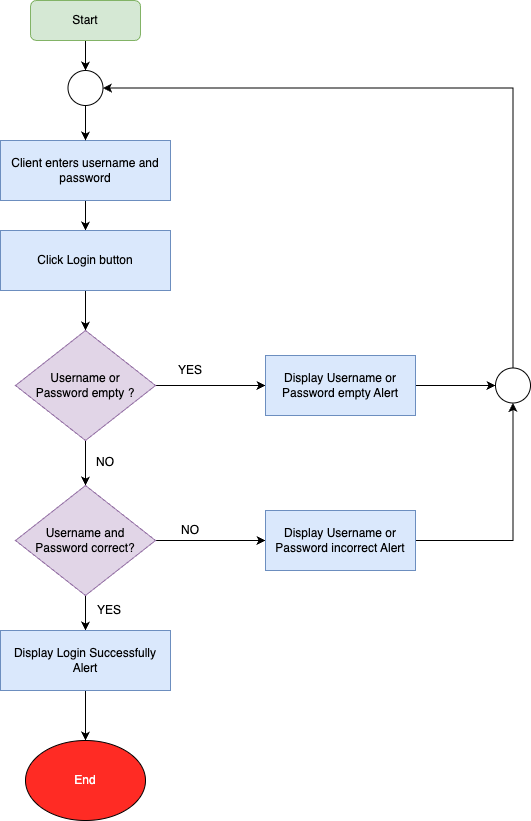

The diagram above was exported from draw.io. Its source (the exported page's mxGraphModel, read from the mxfile embedded in the PNG):
<mxGraphModel dx="1434" dy="761" grid="1" gridSize="10" guides="1" tooltips="1" connect="1" arrows="1" fold="1" page="1" pageScale="1" pageWidth="850" pageHeight="1100" math="0" shadow="0">
  <root>
    <mxCell id="0" />
    <mxCell id="1" parent="0" />
    <mxCell id="dMIsP9Vp0CNEHg8MYPD7-93" style="edgeStyle=orthogonalEdgeStyle;rounded=0;orthogonalLoop=1;jettySize=auto;html=1;entryX=0.5;entryY=0;entryDx=0;entryDy=0;" edge="1" parent="1" source="dMIsP9Vp0CNEHg8MYPD7-65" target="dMIsP9Vp0CNEHg8MYPD7-92">
      <mxGeometry relative="1" as="geometry" />
    </mxCell>
    <mxCell id="dMIsP9Vp0CNEHg8MYPD7-65" value="Start" style="rounded=1;whiteSpace=wrap;html=1;perimeter=rectanglePerimeter;fillColor=#d5e8d4;strokeColor=#82b366;" vertex="1" parent="1">
      <mxGeometry x="215" y="190" width="110" height="40" as="geometry" />
    </mxCell>
    <mxCell id="dMIsP9Vp0CNEHg8MYPD7-66" value="" style="edgeStyle=orthogonalEdgeStyle;rounded=0;orthogonalLoop=1;jettySize=auto;html=1;" edge="1" parent="1" source="dMIsP9Vp0CNEHg8MYPD7-67" target="dMIsP9Vp0CNEHg8MYPD7-69">
      <mxGeometry relative="1" as="geometry" />
    </mxCell>
    <mxCell id="dMIsP9Vp0CNEHg8MYPD7-67" value="Client enters username and password" style="rounded=0;whiteSpace=wrap;html=1;fillColor=#dae8fc;strokeColor=#6c8ebf;" vertex="1" parent="1">
      <mxGeometry x="185" y="330" width="170" height="60" as="geometry" />
    </mxCell>
    <mxCell id="dMIsP9Vp0CNEHg8MYPD7-68" value="" style="edgeStyle=orthogonalEdgeStyle;rounded=0;orthogonalLoop=1;jettySize=auto;html=1;" edge="1" parent="1" source="dMIsP9Vp0CNEHg8MYPD7-69" target="dMIsP9Vp0CNEHg8MYPD7-72">
      <mxGeometry relative="1" as="geometry" />
    </mxCell>
    <mxCell id="dMIsP9Vp0CNEHg8MYPD7-69" value="Click Login button" style="rounded=0;whiteSpace=wrap;html=1;fillColor=#dae8fc;strokeColor=#6c8ebf;" vertex="1" parent="1">
      <mxGeometry x="185" y="420" width="170" height="60" as="geometry" />
    </mxCell>
    <mxCell id="dMIsP9Vp0CNEHg8MYPD7-70" value="" style="edgeStyle=orthogonalEdgeStyle;rounded=0;orthogonalLoop=1;jettySize=auto;html=1;" edge="1" parent="1" source="dMIsP9Vp0CNEHg8MYPD7-72">
      <mxGeometry relative="1" as="geometry">
        <mxPoint x="450" y="575" as="targetPoint" />
      </mxGeometry>
    </mxCell>
    <mxCell id="dMIsP9Vp0CNEHg8MYPD7-71" value="" style="edgeStyle=orthogonalEdgeStyle;rounded=0;orthogonalLoop=1;jettySize=auto;html=1;" edge="1" parent="1" source="dMIsP9Vp0CNEHg8MYPD7-72" target="dMIsP9Vp0CNEHg8MYPD7-78">
      <mxGeometry relative="1" as="geometry" />
    </mxCell>
    <mxCell id="dMIsP9Vp0CNEHg8MYPD7-72" value="Username or&lt;br&gt;Password empty ?" style="rhombus;whiteSpace=wrap;html=1;fillColor=#e1d5e7;strokeColor=#9673a6;" vertex="1" parent="1">
      <mxGeometry x="200" y="520" width="140" height="110" as="geometry" />
    </mxCell>
    <mxCell id="dMIsP9Vp0CNEHg8MYPD7-88" style="edgeStyle=orthogonalEdgeStyle;rounded=0;orthogonalLoop=1;jettySize=auto;html=1;entryX=0;entryY=0.5;entryDx=0;entryDy=0;" edge="1" parent="1" source="dMIsP9Vp0CNEHg8MYPD7-74" target="dMIsP9Vp0CNEHg8MYPD7-87">
      <mxGeometry relative="1" as="geometry" />
    </mxCell>
    <mxCell id="dMIsP9Vp0CNEHg8MYPD7-74" value="Display Username or Password empty Alert" style="rounded=0;whiteSpace=wrap;html=1;fillColor=#dae8fc;strokeColor=#6c8ebf;" vertex="1" parent="1">
      <mxGeometry x="450" y="545" width="150" height="60" as="geometry" />
    </mxCell>
    <mxCell id="dMIsP9Vp0CNEHg8MYPD7-75" value="YES" style="text;html=1;strokeColor=none;fillColor=none;align=center;verticalAlign=middle;whiteSpace=wrap;rounded=0;" vertex="1" parent="1">
      <mxGeometry x="345" y="545" width="60" height="30" as="geometry" />
    </mxCell>
    <mxCell id="dMIsP9Vp0CNEHg8MYPD7-76" value="" style="edgeStyle=orthogonalEdgeStyle;rounded=0;orthogonalLoop=1;jettySize=auto;html=1;" edge="1" parent="1" source="dMIsP9Vp0CNEHg8MYPD7-78">
      <mxGeometry relative="1" as="geometry">
        <mxPoint x="450" y="730" as="targetPoint" />
      </mxGeometry>
    </mxCell>
    <mxCell id="dMIsP9Vp0CNEHg8MYPD7-77" value="" style="edgeStyle=orthogonalEdgeStyle;rounded=0;orthogonalLoop=1;jettySize=auto;html=1;" edge="1" parent="1" source="dMIsP9Vp0CNEHg8MYPD7-78" target="dMIsP9Vp0CNEHg8MYPD7-84">
      <mxGeometry relative="1" as="geometry" />
    </mxCell>
    <mxCell id="dMIsP9Vp0CNEHg8MYPD7-78" value="Username and &lt;br&gt;Password correct?" style="rhombus;whiteSpace=wrap;html=1;fillColor=#e1d5e7;strokeColor=#9673a6;" vertex="1" parent="1">
      <mxGeometry x="200" y="675" width="140" height="110" as="geometry" />
    </mxCell>
    <mxCell id="dMIsP9Vp0CNEHg8MYPD7-79" value="NO" style="text;html=1;strokeColor=none;fillColor=none;align=center;verticalAlign=middle;whiteSpace=wrap;rounded=0;" vertex="1" parent="1">
      <mxGeometry x="260" y="637" width="60" height="30" as="geometry" />
    </mxCell>
    <mxCell id="dMIsP9Vp0CNEHg8MYPD7-89" style="edgeStyle=orthogonalEdgeStyle;rounded=0;orthogonalLoop=1;jettySize=auto;html=1;entryX=0.5;entryY=1;entryDx=0;entryDy=0;" edge="1" parent="1" source="dMIsP9Vp0CNEHg8MYPD7-81" target="dMIsP9Vp0CNEHg8MYPD7-87">
      <mxGeometry relative="1" as="geometry" />
    </mxCell>
    <mxCell id="dMIsP9Vp0CNEHg8MYPD7-81" value="Display Username or Password incorrect Alert" style="rounded=0;whiteSpace=wrap;html=1;fillColor=#dae8fc;strokeColor=#6c8ebf;" vertex="1" parent="1">
      <mxGeometry x="450" y="700" width="150" height="60" as="geometry" />
    </mxCell>
    <mxCell id="dMIsP9Vp0CNEHg8MYPD7-82" value="NO" style="text;html=1;strokeColor=none;fillColor=none;align=center;verticalAlign=middle;whiteSpace=wrap;rounded=0;" vertex="1" parent="1">
      <mxGeometry x="345" y="705" width="60" height="30" as="geometry" />
    </mxCell>
    <mxCell id="dMIsP9Vp0CNEHg8MYPD7-83" value="" style="edgeStyle=orthogonalEdgeStyle;rounded=0;orthogonalLoop=1;jettySize=auto;html=1;" edge="1" parent="1" source="dMIsP9Vp0CNEHg8MYPD7-84">
      <mxGeometry relative="1" as="geometry">
        <mxPoint x="270" y="930" as="targetPoint" />
      </mxGeometry>
    </mxCell>
    <mxCell id="dMIsP9Vp0CNEHg8MYPD7-84" value="Display Login Successfully Alert" style="rounded=0;whiteSpace=wrap;html=1;fillColor=#dae8fc;strokeColor=#6c8ebf;" vertex="1" parent="1">
      <mxGeometry x="185" y="820" width="170" height="60" as="geometry" />
    </mxCell>
    <mxCell id="dMIsP9Vp0CNEHg8MYPD7-86" value="YES" style="text;html=1;strokeColor=none;fillColor=none;align=center;verticalAlign=middle;whiteSpace=wrap;rounded=0;" vertex="1" parent="1">
      <mxGeometry x="264" y="785" width="60" height="30" as="geometry" />
    </mxCell>
    <mxCell id="dMIsP9Vp0CNEHg8MYPD7-95" style="edgeStyle=orthogonalEdgeStyle;rounded=0;orthogonalLoop=1;jettySize=auto;html=1;entryX=1;entryY=0.5;entryDx=0;entryDy=0;" edge="1" parent="1" source="dMIsP9Vp0CNEHg8MYPD7-87" target="dMIsP9Vp0CNEHg8MYPD7-92">
      <mxGeometry relative="1" as="geometry">
        <Array as="points">
          <mxPoint x="698" y="278" />
        </Array>
      </mxGeometry>
    </mxCell>
    <mxCell id="dMIsP9Vp0CNEHg8MYPD7-87" value="" style="ellipse;whiteSpace=wrap;html=1;aspect=fixed;" vertex="1" parent="1">
      <mxGeometry x="680" y="557.5" width="35" height="35" as="geometry" />
    </mxCell>
    <mxCell id="dMIsP9Vp0CNEHg8MYPD7-94" style="edgeStyle=orthogonalEdgeStyle;rounded=0;orthogonalLoop=1;jettySize=auto;html=1;entryX=0.5;entryY=0;entryDx=0;entryDy=0;" edge="1" parent="1" source="dMIsP9Vp0CNEHg8MYPD7-92" target="dMIsP9Vp0CNEHg8MYPD7-67">
      <mxGeometry relative="1" as="geometry" />
    </mxCell>
    <mxCell id="dMIsP9Vp0CNEHg8MYPD7-92" value="" style="ellipse;whiteSpace=wrap;html=1;aspect=fixed;" vertex="1" parent="1">
      <mxGeometry x="252.5" y="260" width="35" height="35" as="geometry" />
    </mxCell>
    <mxCell id="dMIsP9Vp0CNEHg8MYPD7-96" value="&lt;font color=&quot;#ffffff&quot;&gt;End&lt;/font&gt;" style="ellipse;whiteSpace=wrap;html=1;fillColor=#FF2B24;" vertex="1" parent="1">
      <mxGeometry x="210" y="930" width="120" height="80" as="geometry" />
    </mxCell>
  </root>
</mxGraphModel>